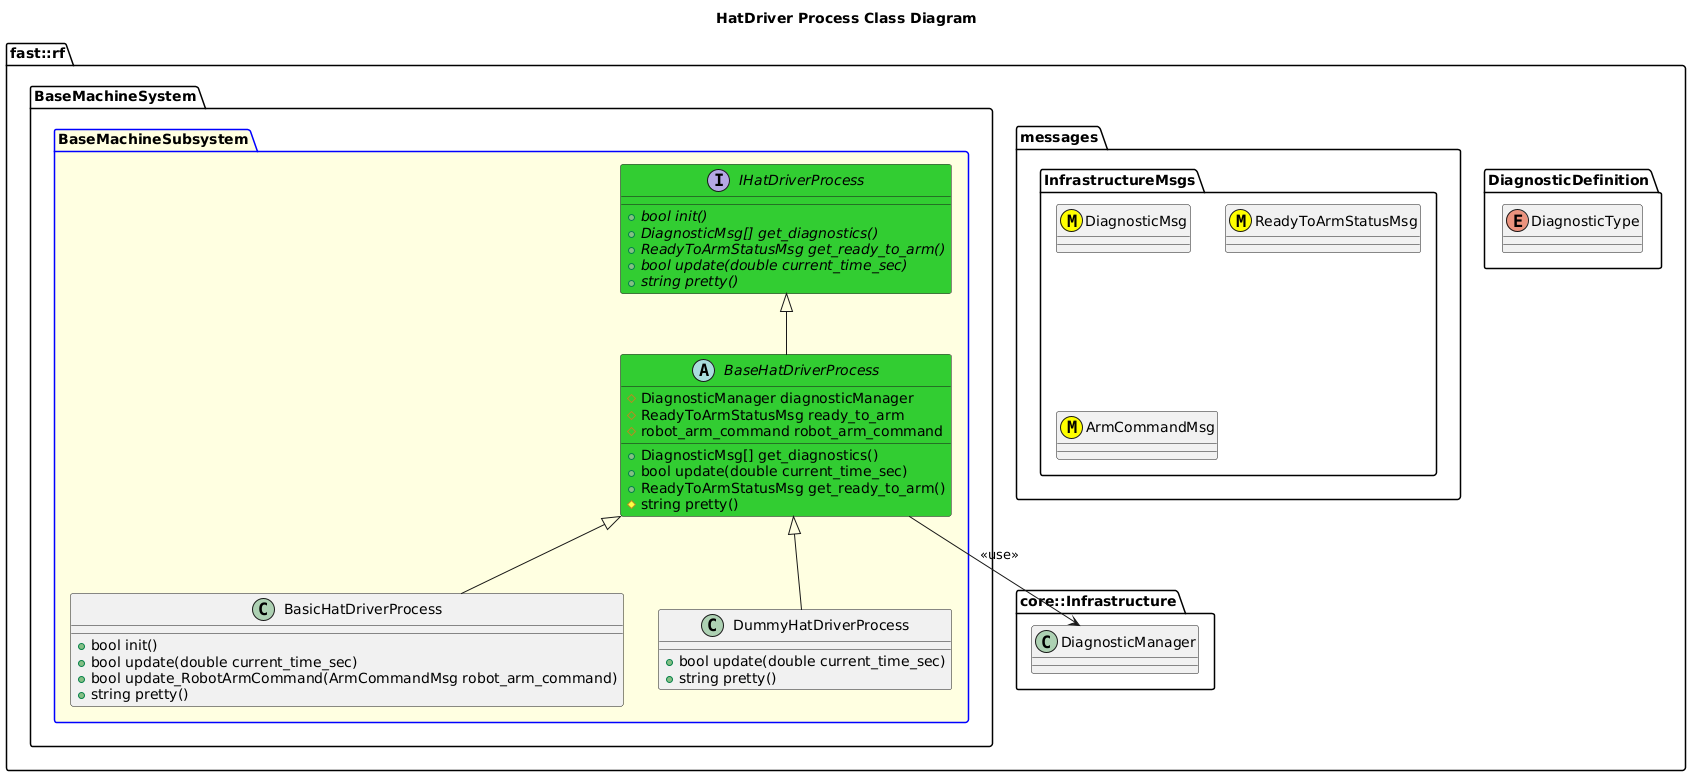

The diagram above was rendered by PlantUML. Its source (embedded in the PNG):
@startuml
title HatDriver Process Class Diagram

namespace fast::rf {
  namespace DiagnosticDefinition {
    enum DiagnosticType
  }
  namespace messages {
    namespace InfrastructureMsgs {
      class DiagnosticMsg <<(M,#FFFF00)>>
      class ReadyToArmStatusMsg <<(M,#FFFF00)>>
      class ArmCommandMsg <<(M,#FFFF00)>>
    }
  }
  namespace core::Infrastructure {
    class DiagnosticManager
  }
  namespace BaseMachineSystem {
    package BaseMachineSubsystem  #LightYellow;line:blue {
        interface IHatDriverProcess #LimeGreen  {
          +{abstract} bool init()
          +{abstract} DiagnosticMsg[] get_diagnostics()
          +{abstract} ReadyToArmStatusMsg get_ready_to_arm()
          +{abstract} bool update(double current_time_sec)
          +{abstract} string pretty()
        }
        abstract BaseHatDriverProcess #LimeGreen {
          +DiagnosticMsg[] get_diagnostics()
          +bool update(double current_time_sec)
          +ReadyToArmStatusMsg get_ready_to_arm()
          #string pretty()
          #DiagnosticManager diagnosticManager
          #ReadyToArmStatusMsg ready_to_arm
          #robot_arm_command robot_arm_command

        }
        BaseHatDriverProcess -up-|> IHatDriverProcess
        BaseHatDriverProcess --> DiagnosticManager: <<use>>
        class BasicHatDriverProcess {
          +bool init()
          +bool update(double current_time_sec)
          +bool update_RobotArmCommand(ArmCommandMsg robot_arm_command)
          +string pretty()
        }
        BasicHatDriverProcess -up-|> BaseHatDriverProcess
        class DummyHatDriverProcess {
          +bool update(double current_time_sec)
          +string pretty()
        }
        DummyHatDriverProcess -up-|> BaseHatDriverProcess
    }
  }
}
@enduml